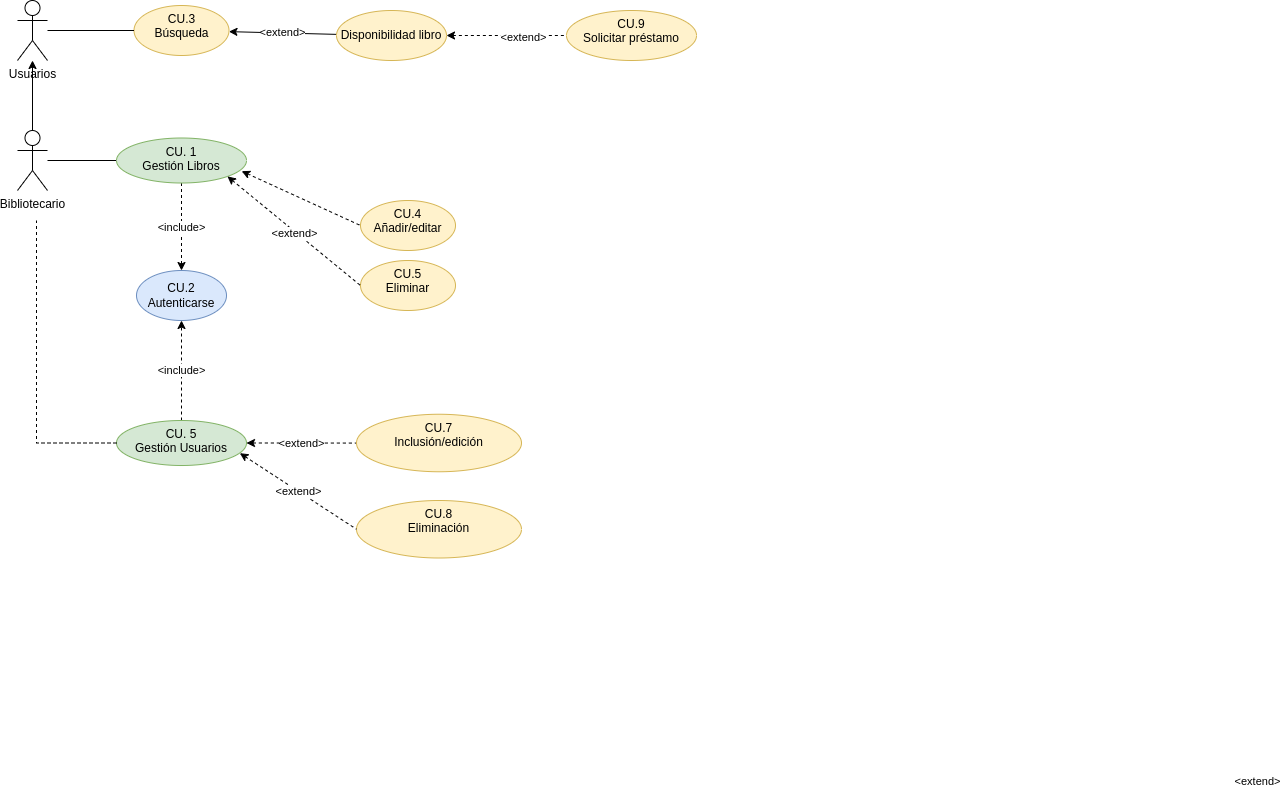

The diagram above was exported from draw.io. Its source (the exported page's mxGraphModel, read from the mxfile embedded in the PNG):
<mxGraphModel dx="1195" dy="654" grid="1" gridSize="10" guides="1" tooltips="1" connect="1" arrows="1" fold="1" page="1" pageScale="1" pageWidth="827" pageHeight="1169" math="0" shadow="0">
  <root>
    <mxCell id="0" />
    <mxCell id="1" parent="0" />
    <mxCell id="cTFokNsYe8gdm8t2Vwnk-5" value="" style="edgeStyle=orthogonalEdgeStyle;rounded=0;orthogonalLoop=1;jettySize=auto;html=1;startArrow=none;startFill=0;endArrow=none;endFill=0;" parent="1" source="cTFokNsYe8gdm8t2Vwnk-1" target="cTFokNsYe8gdm8t2Vwnk-4" edge="1">
      <mxGeometry relative="1" as="geometry" />
    </mxCell>
    <mxCell id="xi6_B876_kTCxuwR5tWs-17" value="" style="edgeStyle=none;rounded=0;orthogonalLoop=1;jettySize=auto;html=1;startArrow=none;startFill=0;endArrow=classic;endFill=1;" edge="1" parent="1" source="cTFokNsYe8gdm8t2Vwnk-1" target="xi6_B876_kTCxuwR5tWs-15">
      <mxGeometry relative="1" as="geometry" />
    </mxCell>
    <mxCell id="cTFokNsYe8gdm8t2Vwnk-1" value="Bibliotecario" style="shape=umlActor;verticalLabelPosition=bottom;verticalAlign=top;html=1;outlineConnect=0;" parent="1" vertex="1">
      <mxGeometry x="71" y="200" width="30" height="60" as="geometry" />
    </mxCell>
    <mxCell id="cTFokNsYe8gdm8t2Vwnk-3" value="&lt;div&gt;CU.2&lt;/div&gt;&lt;div&gt;Autenticarse&lt;/div&gt;" style="ellipse;whiteSpace=wrap;html=1;fillColor=#dae8fc;strokeColor=#6c8ebf;" parent="1" vertex="1">
      <mxGeometry x="190" y="340" width="90" height="50" as="geometry" />
    </mxCell>
    <mxCell id="cTFokNsYe8gdm8t2Vwnk-6" value="&amp;lt;include&amp;gt;" style="edgeStyle=orthogonalEdgeStyle;rounded=0;orthogonalLoop=1;jettySize=auto;html=1;startArrow=none;startFill=0;endArrow=classic;endFill=1;dashed=1;" parent="1" source="cTFokNsYe8gdm8t2Vwnk-4" target="cTFokNsYe8gdm8t2Vwnk-3" edge="1">
      <mxGeometry relative="1" as="geometry" />
    </mxCell>
    <mxCell id="cTFokNsYe8gdm8t2Vwnk-4" value="&lt;div&gt;CU. 1&lt;/div&gt;&lt;div&gt;Gestión Libros&lt;/div&gt;" style="ellipse;whiteSpace=wrap;html=1;verticalAlign=top;fillColor=#d5e8d4;strokeColor=#82b366;" parent="1" vertex="1">
      <mxGeometry x="170" y="207.5" width="130" height="45" as="geometry" />
    </mxCell>
    <mxCell id="cTFokNsYe8gdm8t2Vwnk-7" value="&lt;div&gt;CU.3&lt;/div&gt;&lt;div&gt;Búsqueda&lt;/div&gt;" style="ellipse;whiteSpace=wrap;html=1;verticalAlign=top;fillColor=#fff2cc;strokeColor=#d6b656;" parent="1" vertex="1">
      <mxGeometry x="187.5" y="75" width="95" height="50" as="geometry" />
    </mxCell>
    <mxCell id="cTFokNsYe8gdm8t2Vwnk-10" value="&lt;div&gt;CU.4&lt;/div&gt;&lt;div&gt;Añadir/editar&lt;br&gt;&lt;/div&gt;" style="ellipse;whiteSpace=wrap;html=1;verticalAlign=top;fillColor=#fff2cc;strokeColor=#d6b656;" parent="1" vertex="1">
      <mxGeometry x="414" y="270" width="95" height="50" as="geometry" />
    </mxCell>
    <mxCell id="cTFokNsYe8gdm8t2Vwnk-11" value="" style="rounded=0;orthogonalLoop=1;jettySize=auto;html=1;dashed=1;startArrow=classic;startFill=1;endArrow=none;endFill=0;entryX=0;entryY=0.5;entryDx=0;entryDy=0;exitX=0.963;exitY=0.737;exitDx=0;exitDy=0;exitPerimeter=0;" parent="1" source="cTFokNsYe8gdm8t2Vwnk-4" target="cTFokNsYe8gdm8t2Vwnk-10" edge="1">
      <mxGeometry relative="1" as="geometry">
        <mxPoint x="310" y="240" as="sourcePoint" />
        <mxPoint x="424" y="240" as="targetPoint" />
      </mxGeometry>
    </mxCell>
    <mxCell id="cTFokNsYe8gdm8t2Vwnk-12" value="&amp;lt;extend&amp;gt;" style="edgeLabel;html=1;align=center;verticalAlign=middle;resizable=0;points=[];" parent="cTFokNsYe8gdm8t2Vwnk-11" vertex="1" connectable="0">
      <mxGeometry x="0.2335" y="-1" relative="1" as="geometry">
        <mxPoint x="942" y="575" as="offset" />
      </mxGeometry>
    </mxCell>
    <mxCell id="cTFokNsYe8gdm8t2Vwnk-13" value="&lt;div&gt;CU.5&lt;/div&gt;&lt;div&gt;Eliminar&lt;br&gt;&lt;/div&gt;" style="ellipse;whiteSpace=wrap;html=1;verticalAlign=top;fillColor=#fff2cc;strokeColor=#d6b656;" parent="1" vertex="1">
      <mxGeometry x="414" y="330" width="95" height="50" as="geometry" />
    </mxCell>
    <mxCell id="cTFokNsYe8gdm8t2Vwnk-15" value="" style="rounded=0;orthogonalLoop=1;jettySize=auto;html=1;dashed=1;startArrow=classic;startFill=1;endArrow=none;endFill=0;entryX=0;entryY=0.5;entryDx=0;entryDy=0;exitX=1;exitY=1;exitDx=0;exitDy=0;" parent="1" source="cTFokNsYe8gdm8t2Vwnk-4" target="cTFokNsYe8gdm8t2Vwnk-13" edge="1">
      <mxGeometry relative="1" as="geometry">
        <mxPoint x="291.34380049551555" y="255.7766129346436" as="sourcePoint" />
        <mxPoint x="424.0000000000002" y="305" as="targetPoint" />
      </mxGeometry>
    </mxCell>
    <mxCell id="cTFokNsYe8gdm8t2Vwnk-16" value="&amp;lt;extend&amp;gt;" style="edgeLabel;html=1;align=center;verticalAlign=middle;resizable=0;points=[];" parent="cTFokNsYe8gdm8t2Vwnk-15" vertex="1" connectable="0">
      <mxGeometry x="0.2335" y="-1" relative="1" as="geometry">
        <mxPoint x="-15" y="-11" as="offset" />
      </mxGeometry>
    </mxCell>
    <mxCell id="xi6_B876_kTCxuwR5tWs-5" value="&amp;lt;extend&amp;gt;" style="edgeStyle=orthogonalEdgeStyle;rounded=0;orthogonalLoop=1;jettySize=auto;html=1;startArrow=classic;startFill=1;endArrow=none;endFill=0;dashed=1;" edge="1" parent="1" source="xi6_B876_kTCxuwR5tWs-3" target="xi6_B876_kTCxuwR5tWs-4">
      <mxGeometry relative="1" as="geometry" />
    </mxCell>
    <mxCell id="xi6_B876_kTCxuwR5tWs-10" value="&amp;lt;include&amp;gt;" style="edgeStyle=none;rounded=0;orthogonalLoop=1;jettySize=auto;html=1;dashed=1;startArrow=none;startFill=0;endArrow=classic;endFill=1;" edge="1" parent="1" source="xi6_B876_kTCxuwR5tWs-3" target="cTFokNsYe8gdm8t2Vwnk-3">
      <mxGeometry relative="1" as="geometry" />
    </mxCell>
    <mxCell id="xi6_B876_kTCxuwR5tWs-3" value="&lt;div&gt;CU. 5&lt;/div&gt;&lt;div&gt;Gestión Usuarios&lt;/div&gt;" style="ellipse;whiteSpace=wrap;html=1;verticalAlign=top;fillColor=#d5e8d4;strokeColor=#82b366;" vertex="1" parent="1">
      <mxGeometry x="170" y="490" width="130" height="45" as="geometry" />
    </mxCell>
    <mxCell id="xi6_B876_kTCxuwR5tWs-4" value="CU.7&lt;br&gt;Inclusión/edición" style="ellipse;whiteSpace=wrap;html=1;verticalAlign=top;fillColor=#fff2cc;strokeColor=#d6b656;" vertex="1" parent="1">
      <mxGeometry x="410" y="483.75" width="165" height="57.5" as="geometry" />
    </mxCell>
    <mxCell id="xi6_B876_kTCxuwR5tWs-6" value="" style="endArrow=none;html=1;rounded=0;dashed=1;exitX=0;exitY=0.5;exitDx=0;exitDy=0;edgeStyle=orthogonalEdgeStyle;endFill=0;" edge="1" parent="1" source="xi6_B876_kTCxuwR5tWs-3">
      <mxGeometry width="50" height="50" relative="1" as="geometry">
        <mxPoint x="390" y="430" as="sourcePoint" />
        <mxPoint x="90" y="290" as="targetPoint" />
      </mxGeometry>
    </mxCell>
    <mxCell id="xi6_B876_kTCxuwR5tWs-7" value="CU.8&lt;br&gt;Eliminación" style="ellipse;whiteSpace=wrap;html=1;verticalAlign=top;fillColor=#fff2cc;strokeColor=#d6b656;" vertex="1" parent="1">
      <mxGeometry x="410" y="570" width="165" height="57.5" as="geometry" />
    </mxCell>
    <mxCell id="xi6_B876_kTCxuwR5tWs-8" value="&amp;lt;extend&amp;gt;" style="rounded=0;orthogonalLoop=1;jettySize=auto;html=1;startArrow=classic;startFill=1;endArrow=none;endFill=0;dashed=1;entryX=0;entryY=0.5;entryDx=0;entryDy=0;exitX=0.949;exitY=0.726;exitDx=0;exitDy=0;exitPerimeter=0;" edge="1" parent="1" source="xi6_B876_kTCxuwR5tWs-3" target="xi6_B876_kTCxuwR5tWs-7">
      <mxGeometry relative="1" as="geometry">
        <mxPoint x="310" y="522.5" as="sourcePoint" />
        <mxPoint x="420.0003465665757" y="522.5833333333335" as="targetPoint" />
      </mxGeometry>
    </mxCell>
    <mxCell id="xi6_B876_kTCxuwR5tWs-14" value="" style="edgeStyle=none;rounded=0;orthogonalLoop=1;jettySize=auto;html=1;startArrow=none;startFill=0;endArrow=none;endFill=0;entryX=0;entryY=0.5;entryDx=0;entryDy=0;" edge="1" parent="1" source="xi6_B876_kTCxuwR5tWs-15" target="cTFokNsYe8gdm8t2Vwnk-7">
      <mxGeometry relative="1" as="geometry">
        <mxPoint x="191" y="100" as="targetPoint" />
      </mxGeometry>
    </mxCell>
    <mxCell id="xi6_B876_kTCxuwR5tWs-15" value="Usuarios" style="shape=umlActor;verticalLabelPosition=bottom;verticalAlign=top;html=1;outlineConnect=0;" vertex="1" parent="1">
      <mxGeometry x="71" y="70" width="30" height="60" as="geometry" />
    </mxCell>
    <mxCell id="xi6_B876_kTCxuwR5tWs-18" value="&lt;div&gt;CU.9&lt;/div&gt;&lt;div&gt;Solicitar préstamo&lt;/div&gt;" style="ellipse;whiteSpace=wrap;html=1;verticalAlign=top;fillColor=#fff2cc;strokeColor=#d6b656;" vertex="1" parent="1">
      <mxGeometry x="620" y="80" width="130" height="50" as="geometry" />
    </mxCell>
    <mxCell id="xi6_B876_kTCxuwR5tWs-19" value="" style="edgeStyle=none;rounded=0;orthogonalLoop=1;jettySize=auto;html=1;startArrow=classic;startFill=1;endArrow=none;endFill=0;entryX=0;entryY=0.5;entryDx=0;entryDy=0;exitX=1;exitY=0.5;exitDx=0;exitDy=0;dashed=1;" edge="1" parent="1" source="xi6_B876_kTCxuwR5tWs-20" target="xi6_B876_kTCxuwR5tWs-18">
      <mxGeometry relative="1" as="geometry">
        <mxPoint x="380" y="100" as="sourcePoint" />
        <mxPoint x="197.5" y="110" as="targetPoint" />
      </mxGeometry>
    </mxCell>
    <mxCell id="xi6_B876_kTCxuwR5tWs-22" value="&amp;lt;extend&amp;gt;" style="edgeLabel;html=1;align=center;verticalAlign=middle;resizable=0;points=[];" vertex="1" connectable="0" parent="xi6_B876_kTCxuwR5tWs-19">
      <mxGeometry x="0.2778" y="-2" relative="1" as="geometry">
        <mxPoint as="offset" />
      </mxGeometry>
    </mxCell>
    <mxCell id="xi6_B876_kTCxuwR5tWs-21" value="&amp;lt;extend&amp;gt;" style="edgeStyle=none;rounded=0;orthogonalLoop=1;jettySize=auto;html=1;startArrow=none;startFill=0;endArrow=classic;endFill=1;" edge="1" parent="1" source="xi6_B876_kTCxuwR5tWs-20" target="cTFokNsYe8gdm8t2Vwnk-7">
      <mxGeometry relative="1" as="geometry" />
    </mxCell>
    <mxCell id="xi6_B876_kTCxuwR5tWs-20" value="Disponibilidad libro" style="ellipse;whiteSpace=wrap;html=1;fillColor=#fff2cc;strokeColor=#d6b656;" vertex="1" parent="1">
      <mxGeometry x="390" y="80" width="110" height="50" as="geometry" />
    </mxCell>
  </root>
</mxGraphModel>